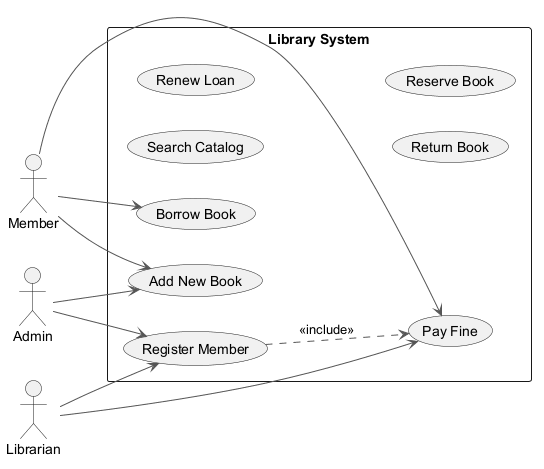

The diagram above was rendered by PlantUML. Its source (embedded in the PNG):
@startuml
skinparam backgroundColor #FFFFFF
skinparam classBackgroundColor #F3E5F5
skinparam classBorderColor #6A1B9A
skinparam ArrowColor #555555
left to right direction
actor "Member" as Member
actor "Librarian" as Librarian
actor "Admin" as Admin
rectangle "Library System" {
  usecase "Search Catalog" as UC_SearchCatalog
  usecase "Add New Book" as UC_AddNewBook
  usecase "Renew Loan" as UC_RenewLoan
  usecase "Register Member" as UC_RegisterMember
  usecase "Borrow Book" as UC_BorrowBook
  usecase "Return Book" as UC_ReturnBook
  usecase "Reserve Book" as UC_ReserveBook
  usecase "Pay Fine" as UC_PayFine
}
Member --> UC_PayFine
Member --> UC_BorrowBook
Member --> UC_AddNewBook
Librarian --> UC_PayFine
Librarian --> UC_RegisterMember
Admin --> UC_RegisterMember
Admin --> UC_AddNewBook
UC_RegisterMember ..> UC_PayFine : <<include>>
@enduml